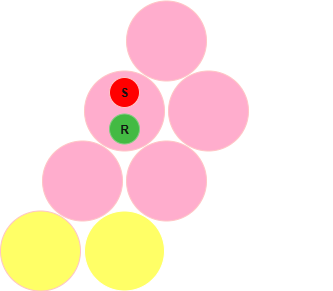

The diagram above was exported from draw.io. Its source (the exported page's mxGraphModel, read from the mxfile embedded in the PNG):
<mxGraphModel dx="832" dy="804" grid="1" gridSize="10" guides="1" tooltips="1" connect="1" arrows="1" fold="1" page="1" pageScale="1" pageWidth="850" pageHeight="1100" math="0" shadow="0">
  <root>
    <mxCell id="0" />
    <mxCell id="1" parent="0" />
    <mxCell id="2" value="" style="ellipse;whiteSpace=wrap;html=1;aspect=fixed;fillColor=light-dark(#A20025,#FFFF66);fontColor=#ffffff;strokeColor=#6F0000;" vertex="1" parent="1">
      <mxGeometry x="745" y="1147.5" width="80" height="80" as="geometry" />
    </mxCell>
    <mxCell id="3" value="" style="ellipse;whiteSpace=wrap;html=1;aspect=fixed;fillColor=light-dark(#A20025,#FFFF66);" vertex="1" parent="1">
      <mxGeometry x="829" y="1147.5" width="80" height="80" as="geometry" />
    </mxCell>
    <mxCell id="4" value="" style="ellipse;whiteSpace=wrap;html=1;aspect=fixed;fillColor=light-dark(#FFFFFF,#FFFFFF);" vertex="1" parent="1">
      <mxGeometry x="913" y="1147.5" width="80" height="80" as="geometry" />
    </mxCell>
    <mxCell id="5" value="" style="ellipse;whiteSpace=wrap;html=1;aspect=fixed;fillColor=light-dark(#FFFFFF,#FFFFFF);" vertex="1" parent="1">
      <mxGeometry x="997" y="1147.5" width="80" height="80" as="geometry" />
    </mxCell>
    <mxCell id="6" value="" style="ellipse;whiteSpace=wrap;html=1;aspect=fixed;fillColor=#a20025;fontColor=#ffffff;strokeColor=#6F0000;" vertex="1" parent="1">
      <mxGeometry x="787" y="1077.5" width="80" height="80" as="geometry" />
    </mxCell>
    <mxCell id="7" value="" style="ellipse;whiteSpace=wrap;html=1;aspect=fixed;fillColor=#a20025;fontColor=#ffffff;strokeColor=#6F0000;" vertex="1" parent="1">
      <mxGeometry x="871" y="1077.5" width="80" height="80" as="geometry" />
    </mxCell>
    <mxCell id="8" value="" style="ellipse;whiteSpace=wrap;html=1;aspect=fixed;fillColor=light-dark(#FFFFFF,#FFFFFF);" vertex="1" parent="1">
      <mxGeometry x="955" y="1077.5" width="80" height="80" as="geometry" />
    </mxCell>
    <mxCell id="9" value="" style="ellipse;whiteSpace=wrap;html=1;aspect=fixed;fillColor=#a20025;fontColor=#ffffff;strokeColor=#6F0000;" vertex="1" parent="1">
      <mxGeometry x="829" y="1007.5" width="80" height="80" as="geometry" />
    </mxCell>
    <mxCell id="10" value="" style="ellipse;whiteSpace=wrap;html=1;aspect=fixed;fillColor=#a20025;fontColor=#ffffff;strokeColor=#6F0000;" vertex="1" parent="1">
      <mxGeometry x="913" y="1007.5" width="80" height="80" as="geometry" />
    </mxCell>
    <mxCell id="11" value="" style="ellipse;whiteSpace=wrap;html=1;aspect=fixed;fillColor=#a20025;fontColor=#ffffff;strokeColor=#6F0000;" vertex="1" parent="1">
      <mxGeometry x="871" y="937.5" width="80" height="80" as="geometry" />
    </mxCell>
    <mxCell id="12" value="&lt;b&gt;S&lt;/b&gt;" style="ellipse;whiteSpace=wrap;html=1;aspect=fixed;fillColor=light-dark(#A20025,#FF0000);fontColor=#ffffff;strokeColor=#6F0000;" vertex="1" parent="1">
      <mxGeometry x="854" y="1014" width="30" height="30" as="geometry" />
    </mxCell>
    <mxCell id="13" value="&lt;b&gt;R&lt;/b&gt;" style="ellipse;whiteSpace=wrap;html=1;aspect=fixed;fillColor=#008a00;fontColor=#ffffff;strokeColor=#005700;" vertex="1" parent="1">
      <mxGeometry x="854" y="1050.5" width="30" height="30" as="geometry" />
    </mxCell>
  </root>
</mxGraphModel>